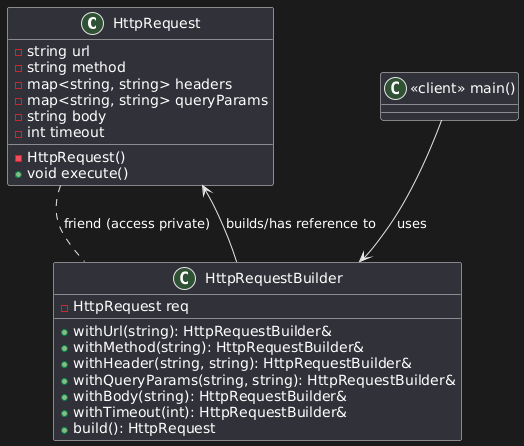

The diagram above was rendered by PlantUML. Its source (embedded in the PNG):
@startuml
' ====================
' Classes
' ====================
class HttpRequest {
  - string url
  - string method
  - map<string, string> headers
  - map<string, string> queryParams
  - string body
  - int timeout
  - HttpRequest()
  + void execute()
}

class HttpRequestBuilder {
  - HttpRequest req
  + withUrl(string): HttpRequestBuilder&
  + withMethod(string): HttpRequestBuilder&
  + withHeader(string, string): HttpRequestBuilder&
  + withQueryParams(string, string): HttpRequestBuilder&
  + withBody(string): HttpRequestBuilder&
  + withTimeout(int): HttpRequestBuilder&
  + build(): HttpRequest
}

class "«client» main()" as Client

' ====================
' Relationships
' ====================
Client --> HttpRequestBuilder : uses
HttpRequestBuilder --> HttpRequest : builds/has reference to
HttpRequest .. HttpRequestBuilder : friend (access private)
@enduml